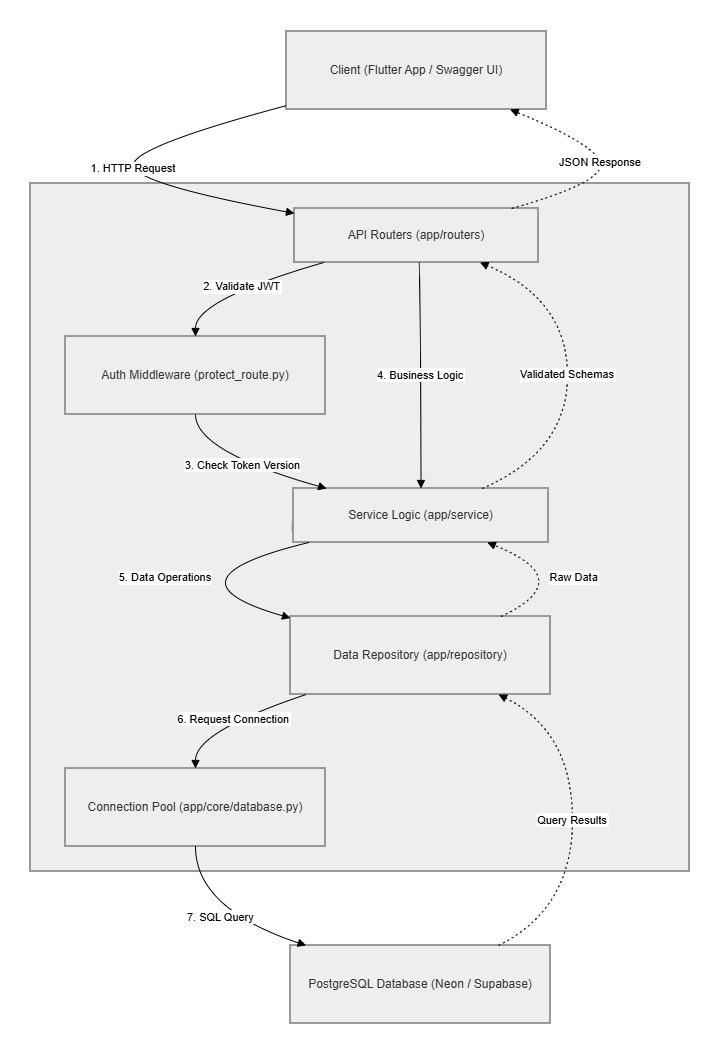

The diagram above was exported from draw.io. Its source (the exported page's mxGraphModel, read from the mxfile embedded in the PNG):
<mxGraphModel dx="968" dy="580" grid="1" gridSize="10" guides="1" tooltips="1" connect="1" arrows="1" fold="1" page="1" pageScale="1" pageWidth="850" pageHeight="1100" math="0" shadow="0">
  <root>
    <mxCell id="0" />
    <mxCell id="1" parent="0" />
    <mxCell id="0agL4oqCjg6G_7ADXkyO-1" parent="1" style="whiteSpace=wrap;strokeWidth=2;fillColor=light-dark(#eeeeee,#1f2020);strokeColor=light-dark(#999999,#cccccc);fontColor=light-dark(#333333,#cccccc);" value="FastAPI Backend (Vercel)" vertex="1">
      <mxGeometry height="688" width="659" x="20" y="172" as="geometry" />
    </mxCell>
    <mxCell id="0agL4oqCjg6G_7ADXkyO-2" parent="1" style="whiteSpace=wrap;strokeWidth=2;fillColor=light-dark(#eeeeee,#1f2020);strokeColor=light-dark(#999999,#cccccc);fontColor=light-dark(#333333,#cccccc);" value="Client (Flutter App / Swagger UI)" vertex="1">
      <mxGeometry height="78" width="260" x="276" y="20" as="geometry" />
    </mxCell>
    <mxCell id="0agL4oqCjg6G_7ADXkyO-3" parent="1" style="whiteSpace=wrap;strokeWidth=2;fillColor=light-dark(#eeeeee,#1f2020);strokeColor=light-dark(#999999,#cccccc);fontColor=light-dark(#333333,#cccccc);" value="API Routers (app/routers)" vertex="1">
      <mxGeometry height="54" width="244" x="284" y="197" as="geometry" />
    </mxCell>
    <mxCell id="0agL4oqCjg6G_7ADXkyO-4" parent="1" style="whiteSpace=wrap;strokeWidth=2;fillColor=light-dark(#eeeeee,#1f2020);strokeColor=light-dark(#999999,#cccccc);fontColor=light-dark(#333333,#cccccc);" value="Auth Middleware (protect_route.py)" vertex="1">
      <mxGeometry height="78" width="260" x="55" y="325" as="geometry" />
    </mxCell>
    <mxCell id="0agL4oqCjg6G_7ADXkyO-5" parent="1" style="whiteSpace=wrap;strokeWidth=2;fillColor=light-dark(#eeeeee,#1f2020);strokeColor=light-dark(#999999,#cccccc);fontColor=light-dark(#333333,#cccccc);" value="Service Logic (app/service)" vertex="1">
      <mxGeometry height="54" width="255" x="283" y="477" as="geometry" />
    </mxCell>
    <mxCell id="0agL4oqCjg6G_7ADXkyO-6" parent="1" style="whiteSpace=wrap;strokeWidth=2;fillColor=light-dark(#eeeeee,#1f2020);strokeColor=light-dark(#999999,#cccccc);fontColor=light-dark(#333333,#cccccc);" value="Data Repository (app/repository)" vertex="1">
      <mxGeometry height="78" width="260" x="280" y="605" as="geometry" />
    </mxCell>
    <mxCell id="0agL4oqCjg6G_7ADXkyO-7" parent="1" style="whiteSpace=wrap;strokeWidth=2;fillColor=light-dark(#eeeeee,#1f2020);strokeColor=light-dark(#999999,#cccccc);fontColor=light-dark(#333333,#cccccc);" value="Connection Pool (app/core/database.py)" vertex="1">
      <mxGeometry height="78" width="260" x="55" y="757" as="geometry" />
    </mxCell>
    <mxCell id="0agL4oqCjg6G_7ADXkyO-8" parent="1" style="whiteSpace=wrap;strokeWidth=2;fillColor=light-dark(#eeeeee,#1f2020);strokeColor=light-dark(#999999,#cccccc);fontColor=light-dark(#333333,#cccccc);" value="PostgreSQL Database (Neon / Supabase)" vertex="1">
      <mxGeometry height="78" width="260" x="280" y="934" as="geometry" />
    </mxCell>
    <mxCell id="0agL4oqCjg6G_7ADXkyO-9" edge="1" parent="1" source="0agL4oqCjg6G_7ADXkyO-2" style="curved=1;startArrow=none;endArrow=block;exitX=0;exitY=0.95;entryX=0;entryY=0.09;rounded=0;" target="0agL4oqCjg6G_7ADXkyO-3" value="1. HTTP Request">
      <mxGeometry relative="1" as="geometry">
        <Array as="points">
          <mxPoint x="123" y="135" />
          <mxPoint x="123" y="172" />
        </Array>
      </mxGeometry>
    </mxCell>
    <mxCell id="0agL4oqCjg6G_7ADXkyO-10" edge="1" parent="1" source="0agL4oqCjg6G_7ADXkyO-3" style="curved=1;startArrow=none;endArrow=block;exitX=0.12;exitY=1;entryX=0.5;entryY=0;rounded=0;" target="0agL4oqCjg6G_7ADXkyO-4" value="2. Validate JWT">
      <mxGeometry relative="1" as="geometry">
        <Array as="points">
          <mxPoint x="185" y="288" />
        </Array>
      </mxGeometry>
    </mxCell>
    <mxCell id="0agL4oqCjg6G_7ADXkyO-11" edge="1" parent="1" source="0agL4oqCjg6G_7ADXkyO-4" style="curved=1;startArrow=none;endArrow=block;exitX=0.5;exitY=1;entryX=0.13;entryY=0;rounded=0;" target="0agL4oqCjg6G_7ADXkyO-5" value="3. Check Token Version">
      <mxGeometry relative="1" as="geometry">
        <Array as="points">
          <mxPoint x="185" y="440" />
        </Array>
      </mxGeometry>
    </mxCell>
    <mxCell id="0agL4oqCjg6G_7ADXkyO-12" edge="1" parent="1" source="0agL4oqCjg6G_7ADXkyO-3" style="curved=1;startArrow=none;endArrow=block;exitX=0.51;exitY=1;entryX=0.5;entryY=0;rounded=0;" target="0agL4oqCjg6G_7ADXkyO-5" value="4. Business Logic">
      <mxGeometry relative="1" as="geometry">
        <Array as="points">
          <mxPoint x="410" y="288" />
        </Array>
      </mxGeometry>
    </mxCell>
    <mxCell id="0agL4oqCjg6G_7ADXkyO-13" edge="1" parent="1" source="0agL4oqCjg6G_7ADXkyO-5" style="curved=1;startArrow=none;endArrow=block;exitX=0.06;exitY=1;entryX=0;entryY=0.02;rounded=0;" target="0agL4oqCjg6G_7ADXkyO-6" value="5. Data Operations">
      <mxGeometry relative="1" as="geometry">
        <Array as="points">
          <mxPoint x="146" y="568" />
        </Array>
      </mxGeometry>
    </mxCell>
    <mxCell id="0agL4oqCjg6G_7ADXkyO-14" edge="1" parent="1" source="0agL4oqCjg6G_7ADXkyO-6" style="curved=1;startArrow=none;endArrow=block;exitX=0.06;exitY=1;entryX=0.5;entryY=0;rounded=0;" target="0agL4oqCjg6G_7ADXkyO-7" value="6. Request Connection">
      <mxGeometry relative="1" as="geometry">
        <Array as="points">
          <mxPoint x="185" y="720" />
        </Array>
      </mxGeometry>
    </mxCell>
    <mxCell id="0agL4oqCjg6G_7ADXkyO-15" edge="1" parent="1" source="0agL4oqCjg6G_7ADXkyO-7" style="curved=1;startArrow=none;endArrow=block;exitX=0.5;exitY=1;entryX=0.06;entryY=0;rounded=0;" target="0agL4oqCjg6G_7ADXkyO-8" value="7. SQL Query">
      <mxGeometry relative="1" as="geometry">
        <Array as="points">
          <mxPoint x="185" y="897" />
        </Array>
      </mxGeometry>
    </mxCell>
    <mxCell id="0agL4oqCjg6G_7ADXkyO-16" edge="1" parent="1" source="0agL4oqCjg6G_7ADXkyO-8" style="curved=1;dashed=1;dashPattern=2 3;startArrow=none;endArrow=block;exitX=0.8;exitY=0;entryX=0.8;entryY=1;rounded=0;" target="0agL4oqCjg6G_7ADXkyO-6" value="Query Results">
      <mxGeometry relative="1" as="geometry">
        <Array as="points">
          <mxPoint x="562" y="897" />
          <mxPoint x="562" y="720" />
        </Array>
      </mxGeometry>
    </mxCell>
    <mxCell id="0agL4oqCjg6G_7ADXkyO-17" edge="1" parent="1" source="0agL4oqCjg6G_7ADXkyO-6" style="curved=1;dashed=1;dashPattern=2 3;startArrow=none;endArrow=block;exitX=0.81;exitY=0;entryX=0.76;entryY=1;rounded=0;" target="0agL4oqCjg6G_7ADXkyO-5" value="Raw Data">
      <mxGeometry relative="1" as="geometry">
        <Array as="points">
          <mxPoint x="569" y="568" />
        </Array>
      </mxGeometry>
    </mxCell>
    <mxCell id="0agL4oqCjg6G_7ADXkyO-18" edge="1" parent="1" source="0agL4oqCjg6G_7ADXkyO-5" style="curved=1;dashed=1;dashPattern=2 3;startArrow=none;endArrow=block;exitX=0.74;exitY=0;entryX=0.76;entryY=1;rounded=0;" target="0agL4oqCjg6G_7ADXkyO-3" value="Validated Schemas">
      <mxGeometry relative="1" as="geometry">
        <Array as="points">
          <mxPoint x="557" y="440" />
          <mxPoint x="557" y="288" />
        </Array>
      </mxGeometry>
    </mxCell>
    <mxCell id="0agL4oqCjg6G_7ADXkyO-19" edge="1" parent="1" source="0agL4oqCjg6G_7ADXkyO-3" style="curved=1;dashed=1;dashPattern=2 3;startArrow=none;endArrow=block;exitX=0.89;exitY=0;entryX=0.86;entryY=1;rounded=0;" target="0agL4oqCjg6G_7ADXkyO-2" value="JSON Response">
      <mxGeometry relative="1" as="geometry">
        <Array as="points">
          <mxPoint x="590" y="172" />
          <mxPoint x="590" y="135" />
        </Array>
      </mxGeometry>
    </mxCell>
  </root>
</mxGraphModel>